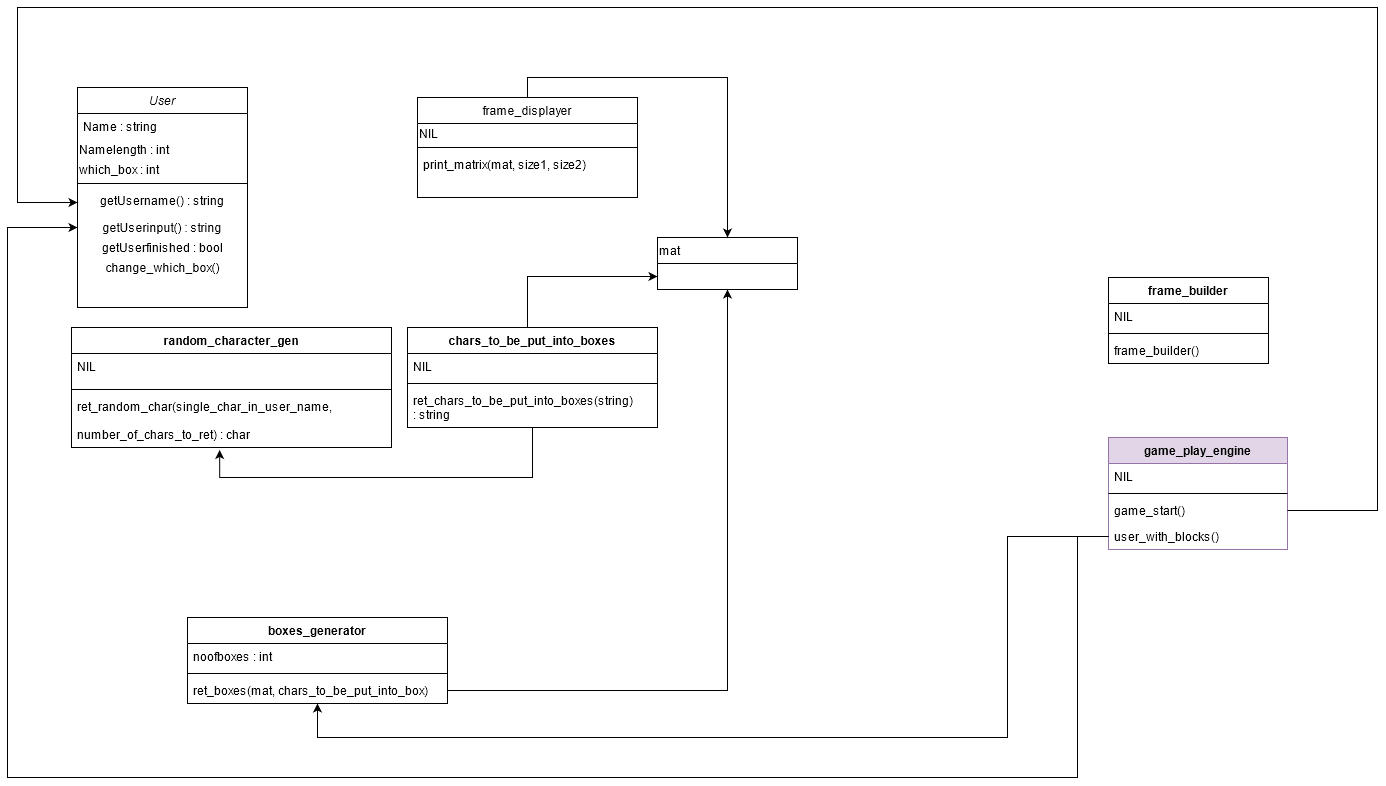

The diagram above was exported from draw.io. Its source (the exported page's mxGraphModel, read from the mxfile embedded in the PNG):
<mxGraphModel dx="868" dy="450" grid="1" gridSize="10" guides="1" tooltips="1" connect="1" arrows="1" fold="1" page="1" pageScale="1" pageWidth="827" pageHeight="1169" math="0" shadow="0">
  <root>
    <mxCell id="WIyWlLk6GJQsqaUBKTNV-0" />
    <mxCell id="WIyWlLk6GJQsqaUBKTNV-1" parent="WIyWlLk6GJQsqaUBKTNV-0" />
    <mxCell id="zkfFHV4jXpPFQw0GAbJ--0" value="User" style="swimlane;fontStyle=2;align=center;verticalAlign=top;childLayout=stackLayout;horizontal=1;startSize=26;horizontalStack=0;resizeParent=1;resizeLast=0;collapsible=1;marginBottom=0;rounded=0;shadow=0;strokeWidth=1;" parent="WIyWlLk6GJQsqaUBKTNV-1" vertex="1">
      <mxGeometry x="100" y="160" width="170" height="220" as="geometry">
        <mxRectangle x="230" y="140" width="160" height="26" as="alternateBounds" />
      </mxGeometry>
    </mxCell>
    <mxCell id="zkfFHV4jXpPFQw0GAbJ--1" value="Name : string" style="text;align=left;verticalAlign=top;spacingLeft=4;spacingRight=4;overflow=hidden;rotatable=0;points=[[0,0.5],[1,0.5]];portConstraint=eastwest;" parent="zkfFHV4jXpPFQw0GAbJ--0" vertex="1">
      <mxGeometry y="26" width="170" height="26" as="geometry" />
    </mxCell>
    <mxCell id="V-qzJ_EvuUCUrSk_ojDP-34" value="&lt;div align=&quot;left&quot;&gt;Namelength : int&lt;/div&gt;" style="text;html=1;align=left;verticalAlign=middle;resizable=0;points=[];autosize=1;" vertex="1" parent="zkfFHV4jXpPFQw0GAbJ--0">
      <mxGeometry y="52" width="170" height="20" as="geometry" />
    </mxCell>
    <mxCell id="V-qzJ_EvuUCUrSk_ojDP-32" value="&lt;div align=&quot;left&quot;&gt;which_box : int&lt;/div&gt;" style="text;html=1;align=left;verticalAlign=middle;resizable=0;points=[];autosize=1;" vertex="1" parent="zkfFHV4jXpPFQw0GAbJ--0">
      <mxGeometry y="72" width="170" height="20" as="geometry" />
    </mxCell>
    <mxCell id="zkfFHV4jXpPFQw0GAbJ--4" value="" style="line;html=1;strokeWidth=1;align=left;verticalAlign=middle;spacingTop=-1;spacingLeft=3;spacingRight=3;rotatable=0;labelPosition=right;points=[];portConstraint=eastwest;" parent="zkfFHV4jXpPFQw0GAbJ--0" vertex="1">
      <mxGeometry y="92" width="170" height="8" as="geometry" />
    </mxCell>
    <mxCell id="zkfFHV4jXpPFQw0GAbJ--5" value="getUsername() : string&#10;" style="text;align=center;verticalAlign=top;spacingLeft=4;spacingRight=4;overflow=hidden;rotatable=0;points=[[0,0.5],[1,0.5]];portConstraint=eastwest;" parent="zkfFHV4jXpPFQw0GAbJ--0" vertex="1">
      <mxGeometry y="100" width="170" height="30" as="geometry" />
    </mxCell>
    <mxCell id="V-qzJ_EvuUCUrSk_ojDP-3" value="&lt;div&gt;&lt;br&gt;&lt;/div&gt;&lt;div&gt;getUserinput() : string&lt;/div&gt;&lt;div&gt;&lt;br&gt;&lt;/div&gt;" style="text;html=1;strokeColor=none;fillColor=none;align=center;verticalAlign=middle;whiteSpace=wrap;rounded=0;" vertex="1" parent="zkfFHV4jXpPFQw0GAbJ--0">
      <mxGeometry y="130" width="170" height="20" as="geometry" />
    </mxCell>
    <mxCell id="V-qzJ_EvuUCUrSk_ojDP-33" value="&lt;div&gt;getUserfinished : bool&lt;/div&gt;" style="text;html=1;align=center;verticalAlign=middle;resizable=0;points=[];autosize=1;" vertex="1" parent="zkfFHV4jXpPFQw0GAbJ--0">
      <mxGeometry y="150" width="170" height="20" as="geometry" />
    </mxCell>
    <mxCell id="V-qzJ_EvuUCUrSk_ojDP-81" value="change_which_box()" style="text;html=1;align=center;verticalAlign=middle;resizable=0;points=[];autosize=1;" vertex="1" parent="zkfFHV4jXpPFQw0GAbJ--0">
      <mxGeometry y="170" width="170" height="20" as="geometry" />
    </mxCell>
    <mxCell id="V-qzJ_EvuUCUrSk_ojDP-61" style="edgeStyle=orthogonalEdgeStyle;rounded=0;orthogonalLoop=1;jettySize=auto;html=1;exitX=0.5;exitY=0;exitDx=0;exitDy=0;entryX=0.5;entryY=0;entryDx=0;entryDy=0;" edge="1" parent="WIyWlLk6GJQsqaUBKTNV-1" source="zkfFHV4jXpPFQw0GAbJ--17" target="V-qzJ_EvuUCUrSk_ojDP-27">
      <mxGeometry relative="1" as="geometry">
        <mxPoint x="690" y="90" as="targetPoint" />
      </mxGeometry>
    </mxCell>
    <mxCell id="zkfFHV4jXpPFQw0GAbJ--17" value="frame_displayer" style="swimlane;fontStyle=0;align=center;verticalAlign=top;childLayout=stackLayout;horizontal=1;startSize=26;horizontalStack=0;resizeParent=1;resizeLast=0;collapsible=1;marginBottom=0;rounded=0;shadow=0;strokeWidth=1;" parent="WIyWlLk6GJQsqaUBKTNV-1" vertex="1">
      <mxGeometry x="440" y="170" width="220" height="100" as="geometry">
        <mxRectangle x="440" y="170" width="160" height="26" as="alternateBounds" />
      </mxGeometry>
    </mxCell>
    <mxCell id="V-qzJ_EvuUCUrSk_ojDP-5" value="NIL" style="text;html=1;strokeColor=none;fillColor=none;align=left;verticalAlign=middle;whiteSpace=wrap;rounded=0;" vertex="1" parent="zkfFHV4jXpPFQw0GAbJ--17">
      <mxGeometry y="26" width="220" height="20" as="geometry" />
    </mxCell>
    <mxCell id="zkfFHV4jXpPFQw0GAbJ--23" value="" style="line;html=1;strokeWidth=1;align=left;verticalAlign=middle;spacingTop=-1;spacingLeft=3;spacingRight=3;rotatable=0;labelPosition=right;points=[];portConstraint=eastwest;" parent="zkfFHV4jXpPFQw0GAbJ--17" vertex="1">
      <mxGeometry y="46" width="220" height="8" as="geometry" />
    </mxCell>
    <mxCell id="zkfFHV4jXpPFQw0GAbJ--24" value="print_matrix(mat, size1, size2)&#10;" style="text;align=left;verticalAlign=top;spacingLeft=4;spacingRight=4;overflow=hidden;rotatable=0;points=[[0,0.5],[1,0.5]];portConstraint=eastwest;" parent="zkfFHV4jXpPFQw0GAbJ--17" vertex="1">
      <mxGeometry y="54" width="220" height="46" as="geometry" />
    </mxCell>
    <mxCell id="V-qzJ_EvuUCUrSk_ojDP-17" value="random_character_gen" style="swimlane;fontStyle=1;align=center;verticalAlign=top;childLayout=stackLayout;horizontal=1;startSize=26;horizontalStack=0;resizeParent=1;resizeParentMax=0;resizeLast=0;collapsible=1;marginBottom=0;" vertex="1" parent="WIyWlLk6GJQsqaUBKTNV-1">
      <mxGeometry x="94" y="400" width="320" height="120" as="geometry" />
    </mxCell>
    <mxCell id="V-qzJ_EvuUCUrSk_ojDP-18" value="NIL&#10;" style="text;strokeColor=none;fillColor=none;align=left;verticalAlign=top;spacingLeft=4;spacingRight=4;overflow=hidden;rotatable=0;points=[[0,0.5],[1,0.5]];portConstraint=eastwest;" vertex="1" parent="V-qzJ_EvuUCUrSk_ojDP-17">
      <mxGeometry y="26" width="320" height="32" as="geometry" />
    </mxCell>
    <mxCell id="V-qzJ_EvuUCUrSk_ojDP-19" value="" style="line;strokeWidth=1;fillColor=none;align=left;verticalAlign=middle;spacingTop=-1;spacingLeft=3;spacingRight=3;rotatable=0;labelPosition=right;points=[];portConstraint=eastwest;" vertex="1" parent="V-qzJ_EvuUCUrSk_ojDP-17">
      <mxGeometry y="58" width="320" height="8" as="geometry" />
    </mxCell>
    <mxCell id="V-qzJ_EvuUCUrSk_ojDP-20" value="ret_random_char(single_char_in_user_name, &#10;&#10;number_of_chars_to_ret) : char&#10;" style="text;strokeColor=none;fillColor=none;align=left;verticalAlign=top;spacingLeft=4;spacingRight=4;overflow=hidden;rotatable=0;points=[[0,0.5],[1,0.5]];portConstraint=eastwest;" vertex="1" parent="V-qzJ_EvuUCUrSk_ojDP-17">
      <mxGeometry y="66" width="320" height="54" as="geometry" />
    </mxCell>
    <mxCell id="V-qzJ_EvuUCUrSk_ojDP-23" value="boxes_generator" style="swimlane;fontStyle=1;align=center;verticalAlign=top;childLayout=stackLayout;horizontal=1;startSize=26;horizontalStack=0;resizeParent=1;resizeParentMax=0;resizeLast=0;collapsible=1;marginBottom=0;" vertex="1" parent="WIyWlLk6GJQsqaUBKTNV-1">
      <mxGeometry x="210" y="690" width="260" height="86" as="geometry" />
    </mxCell>
    <mxCell id="V-qzJ_EvuUCUrSk_ojDP-24" value="noofboxes : int" style="text;strokeColor=none;fillColor=none;align=left;verticalAlign=top;spacingLeft=4;spacingRight=4;overflow=hidden;rotatable=0;points=[[0,0.5],[1,0.5]];portConstraint=eastwest;" vertex="1" parent="V-qzJ_EvuUCUrSk_ojDP-23">
      <mxGeometry y="26" width="260" height="26" as="geometry" />
    </mxCell>
    <mxCell id="V-qzJ_EvuUCUrSk_ojDP-25" value="" style="line;strokeWidth=1;fillColor=none;align=left;verticalAlign=middle;spacingTop=-1;spacingLeft=3;spacingRight=3;rotatable=0;labelPosition=right;points=[];portConstraint=eastwest;" vertex="1" parent="V-qzJ_EvuUCUrSk_ojDP-23">
      <mxGeometry y="52" width="260" height="8" as="geometry" />
    </mxCell>
    <mxCell id="V-qzJ_EvuUCUrSk_ojDP-26" value="ret_boxes(mat, chars_to_be_put_into_box)" style="text;strokeColor=none;fillColor=none;align=left;verticalAlign=top;spacingLeft=4;spacingRight=4;overflow=hidden;rotatable=0;points=[[0,0.5],[1,0.5]];portConstraint=eastwest;" vertex="1" parent="V-qzJ_EvuUCUrSk_ojDP-23">
      <mxGeometry y="60" width="260" height="26" as="geometry" />
    </mxCell>
    <mxCell id="V-qzJ_EvuUCUrSk_ojDP-27" value="mat" style="swimlane;fontStyle=0;childLayout=stackLayout;horizontal=1;startSize=26;fillColor=none;horizontalStack=0;resizeParent=1;resizeParentMax=0;resizeLast=0;collapsible=1;marginBottom=0;align=left;" vertex="1" parent="WIyWlLk6GJQsqaUBKTNV-1">
      <mxGeometry x="680" y="310" width="140" height="52" as="geometry" />
    </mxCell>
    <mxCell id="V-qzJ_EvuUCUrSk_ojDP-102" value="" style="edgeStyle=orthogonalEdgeStyle;rounded=0;orthogonalLoop=1;jettySize=auto;html=1;entryX=0;entryY=0.75;entryDx=0;entryDy=0;" edge="1" parent="WIyWlLk6GJQsqaUBKTNV-1" source="V-qzJ_EvuUCUrSk_ojDP-47" target="V-qzJ_EvuUCUrSk_ojDP-27">
      <mxGeometry relative="1" as="geometry">
        <mxPoint x="600" y="340" as="targetPoint" />
        <Array as="points">
          <mxPoint x="550" y="349" />
        </Array>
      </mxGeometry>
    </mxCell>
    <mxCell id="V-qzJ_EvuUCUrSk_ojDP-103" style="edgeStyle=orthogonalEdgeStyle;rounded=0;orthogonalLoop=1;jettySize=auto;html=1;entryX=0.463;entryY=1.046;entryDx=0;entryDy=0;entryPerimeter=0;" edge="1" parent="WIyWlLk6GJQsqaUBKTNV-1" source="V-qzJ_EvuUCUrSk_ojDP-47" target="V-qzJ_EvuUCUrSk_ojDP-20">
      <mxGeometry relative="1" as="geometry">
        <mxPoint x="520" y="630" as="targetPoint" />
        <Array as="points">
          <mxPoint x="555" y="550" />
          <mxPoint x="242" y="550" />
        </Array>
      </mxGeometry>
    </mxCell>
    <mxCell id="V-qzJ_EvuUCUrSk_ojDP-47" value="chars_to_be_put_into_boxes" style="swimlane;fontStyle=1;align=center;verticalAlign=top;childLayout=stackLayout;horizontal=1;startSize=26;horizontalStack=0;resizeParent=1;resizeParentMax=0;resizeLast=0;collapsible=1;marginBottom=0;" vertex="1" parent="WIyWlLk6GJQsqaUBKTNV-1">
      <mxGeometry x="430" y="400" width="250" height="100" as="geometry" />
    </mxCell>
    <mxCell id="V-qzJ_EvuUCUrSk_ojDP-48" value="NIL" style="text;strokeColor=none;fillColor=none;align=left;verticalAlign=top;spacingLeft=4;spacingRight=4;overflow=hidden;rotatable=0;points=[[0,0.5],[1,0.5]];portConstraint=eastwest;" vertex="1" parent="V-qzJ_EvuUCUrSk_ojDP-47">
      <mxGeometry y="26" width="250" height="26" as="geometry" />
    </mxCell>
    <mxCell id="V-qzJ_EvuUCUrSk_ojDP-49" value="" style="line;strokeWidth=1;fillColor=none;align=left;verticalAlign=middle;spacingTop=-1;spacingLeft=3;spacingRight=3;rotatable=0;labelPosition=right;points=[];portConstraint=eastwest;" vertex="1" parent="V-qzJ_EvuUCUrSk_ojDP-47">
      <mxGeometry y="52" width="250" height="8" as="geometry" />
    </mxCell>
    <mxCell id="V-qzJ_EvuUCUrSk_ojDP-50" value="ret_chars_to_be_put_into_boxes(string)&#10; : string" style="text;strokeColor=none;fillColor=none;align=left;verticalAlign=top;spacingLeft=4;spacingRight=4;overflow=hidden;rotatable=0;points=[[0,0.5],[1,0.5]];portConstraint=eastwest;" vertex="1" parent="V-qzJ_EvuUCUrSk_ojDP-47">
      <mxGeometry y="60" width="250" height="40" as="geometry" />
    </mxCell>
    <mxCell id="V-qzJ_EvuUCUrSk_ojDP-68" value="frame_builder" style="swimlane;fontStyle=1;align=center;verticalAlign=top;childLayout=stackLayout;horizontal=1;startSize=26;horizontalStack=0;resizeParent=1;resizeParentMax=0;resizeLast=0;collapsible=1;marginBottom=0;" vertex="1" parent="WIyWlLk6GJQsqaUBKTNV-1">
      <mxGeometry x="1131" y="350" width="160" height="86" as="geometry" />
    </mxCell>
    <mxCell id="V-qzJ_EvuUCUrSk_ojDP-69" value="NIL" style="text;strokeColor=none;fillColor=none;align=left;verticalAlign=top;spacingLeft=4;spacingRight=4;overflow=hidden;rotatable=0;points=[[0,0.5],[1,0.5]];portConstraint=eastwest;" vertex="1" parent="V-qzJ_EvuUCUrSk_ojDP-68">
      <mxGeometry y="26" width="160" height="26" as="geometry" />
    </mxCell>
    <mxCell id="V-qzJ_EvuUCUrSk_ojDP-70" value="" style="line;strokeWidth=1;fillColor=none;align=left;verticalAlign=middle;spacingTop=-1;spacingLeft=3;spacingRight=3;rotatable=0;labelPosition=right;points=[];portConstraint=eastwest;" vertex="1" parent="V-qzJ_EvuUCUrSk_ojDP-68">
      <mxGeometry y="52" width="160" height="8" as="geometry" />
    </mxCell>
    <mxCell id="V-qzJ_EvuUCUrSk_ojDP-71" value="frame_builder()" style="text;strokeColor=none;fillColor=none;align=left;verticalAlign=top;spacingLeft=4;spacingRight=4;overflow=hidden;rotatable=0;points=[[0,0.5],[1,0.5]];portConstraint=eastwest;" vertex="1" parent="V-qzJ_EvuUCUrSk_ojDP-68">
      <mxGeometry y="60" width="160" height="26" as="geometry" />
    </mxCell>
    <mxCell id="V-qzJ_EvuUCUrSk_ojDP-83" value="game_play_engine" style="swimlane;fontStyle=1;align=center;verticalAlign=top;childLayout=stackLayout;horizontal=1;startSize=26;horizontalStack=0;resizeParent=1;resizeParentMax=0;resizeLast=0;collapsible=1;marginBottom=0;fillColor=#e1d5e7;strokeColor=#9673a6;" vertex="1" parent="WIyWlLk6GJQsqaUBKTNV-1">
      <mxGeometry x="1131" y="510" width="179" height="112" as="geometry" />
    </mxCell>
    <mxCell id="V-qzJ_EvuUCUrSk_ojDP-84" value="NIL" style="text;strokeColor=none;fillColor=none;align=left;verticalAlign=top;spacingLeft=4;spacingRight=4;overflow=hidden;rotatable=0;points=[[0,0.5],[1,0.5]];portConstraint=eastwest;" vertex="1" parent="V-qzJ_EvuUCUrSk_ojDP-83">
      <mxGeometry y="26" width="179" height="26" as="geometry" />
    </mxCell>
    <mxCell id="V-qzJ_EvuUCUrSk_ojDP-85" value="" style="line;strokeWidth=1;fillColor=none;align=left;verticalAlign=middle;spacingTop=-1;spacingLeft=3;spacingRight=3;rotatable=0;labelPosition=right;points=[];portConstraint=eastwest;" vertex="1" parent="V-qzJ_EvuUCUrSk_ojDP-83">
      <mxGeometry y="52" width="179" height="8" as="geometry" />
    </mxCell>
    <mxCell id="V-qzJ_EvuUCUrSk_ojDP-86" value="game_start()" style="text;strokeColor=none;fillColor=none;align=left;verticalAlign=top;spacingLeft=4;spacingRight=4;overflow=hidden;rotatable=0;points=[[0,0.5],[1,0.5]];portConstraint=eastwest;" vertex="1" parent="V-qzJ_EvuUCUrSk_ojDP-83">
      <mxGeometry y="60" width="179" height="26" as="geometry" />
    </mxCell>
    <mxCell id="V-qzJ_EvuUCUrSk_ojDP-93" value="user_with_blocks()" style="text;strokeColor=none;fillColor=none;align=left;verticalAlign=top;spacingLeft=4;spacingRight=4;overflow=hidden;rotatable=0;points=[[0,0.5],[1,0.5]];portConstraint=eastwest;" vertex="1" parent="V-qzJ_EvuUCUrSk_ojDP-83">
      <mxGeometry y="86" width="179" height="26" as="geometry" />
    </mxCell>
    <mxCell id="V-qzJ_EvuUCUrSk_ojDP-89" style="edgeStyle=orthogonalEdgeStyle;rounded=0;orthogonalLoop=1;jettySize=auto;html=1;entryX=0;entryY=0.5;entryDx=0;entryDy=0;exitX=1;exitY=0.5;exitDx=0;exitDy=0;" edge="1" parent="WIyWlLk6GJQsqaUBKTNV-1" source="V-qzJ_EvuUCUrSk_ojDP-86" target="zkfFHV4jXpPFQw0GAbJ--5">
      <mxGeometry relative="1" as="geometry">
        <mxPoint x="30" y="330" as="targetPoint" />
        <mxPoint x="1380" y="600" as="sourcePoint" />
        <Array as="points">
          <mxPoint x="1400" y="583" />
          <mxPoint x="1400" y="80" />
          <mxPoint x="40" y="80" />
          <mxPoint x="40" y="275" />
        </Array>
      </mxGeometry>
    </mxCell>
    <mxCell id="V-qzJ_EvuUCUrSk_ojDP-107" style="edgeStyle=orthogonalEdgeStyle;rounded=0;orthogonalLoop=1;jettySize=auto;html=1;entryX=0;entryY=0.5;entryDx=0;entryDy=0;" edge="1" parent="WIyWlLk6GJQsqaUBKTNV-1" source="V-qzJ_EvuUCUrSk_ojDP-93" target="V-qzJ_EvuUCUrSk_ojDP-3">
      <mxGeometry relative="1" as="geometry">
        <mxPoint x="30" y="310" as="targetPoint" />
        <Array as="points">
          <mxPoint x="1100" y="609" />
          <mxPoint x="1100" y="850" />
          <mxPoint x="30" y="850" />
          <mxPoint x="30" y="300" />
        </Array>
      </mxGeometry>
    </mxCell>
    <mxCell id="V-qzJ_EvuUCUrSk_ojDP-108" style="edgeStyle=orthogonalEdgeStyle;rounded=0;orthogonalLoop=1;jettySize=auto;html=1;entryX=0.5;entryY=1;entryDx=0;entryDy=0;" edge="1" parent="WIyWlLk6GJQsqaUBKTNV-1" source="V-qzJ_EvuUCUrSk_ojDP-26" target="V-qzJ_EvuUCUrSk_ojDP-27">
      <mxGeometry relative="1" as="geometry" />
    </mxCell>
    <mxCell id="V-qzJ_EvuUCUrSk_ojDP-112" style="edgeStyle=orthogonalEdgeStyle;rounded=0;orthogonalLoop=1;jettySize=auto;html=1;exitX=0;exitY=0.5;exitDx=0;exitDy=0;" edge="1" parent="WIyWlLk6GJQsqaUBKTNV-1" source="V-qzJ_EvuUCUrSk_ojDP-93" target="V-qzJ_EvuUCUrSk_ojDP-26">
      <mxGeometry relative="1" as="geometry">
        <mxPoint x="930" y="840" as="targetPoint" />
        <mxPoint x="1131" y="609" as="sourcePoint" />
        <Array as="points">
          <mxPoint x="1030" y="609" />
          <mxPoint x="1030" y="810" />
          <mxPoint x="340" y="810" />
        </Array>
      </mxGeometry>
    </mxCell>
  </root>
</mxGraphModel>